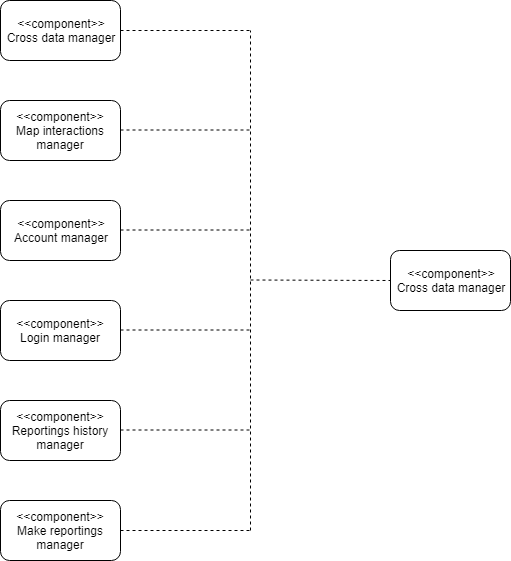

The diagram above was exported from draw.io. Its source (the exported page's mxGraphModel, read from the mxfile embedded in the PNG):
<mxGraphModel dx="1422" dy="864" grid="1" gridSize="10" guides="1" tooltips="1" connect="1" arrows="1" fold="1" page="1" pageScale="1" pageWidth="827" pageHeight="1169" math="0" shadow="0">
  <root>
    <mxCell id="8mLIuNd1n_mXl0oyoGSO-0" />
    <mxCell id="8mLIuNd1n_mXl0oyoGSO-1" parent="8mLIuNd1n_mXl0oyoGSO-0" />
    <mxCell id="sz0rRyipJ3wdooiw3E9Q-0" value="&amp;lt;&amp;lt;component&amp;gt;&amp;gt;&lt;br&gt;Cross data manager" style="rounded=1;whiteSpace=wrap;html=1;" vertex="1" parent="8mLIuNd1n_mXl0oyoGSO-1">
      <mxGeometry x="110" y="90" width="120" height="60" as="geometry" />
    </mxCell>
    <mxCell id="sz0rRyipJ3wdooiw3E9Q-1" value="&amp;lt;&amp;lt;component&amp;gt;&amp;gt;&lt;br&gt;Map interactions manager" style="rounded=1;whiteSpace=wrap;html=1;" vertex="1" parent="8mLIuNd1n_mXl0oyoGSO-1">
      <mxGeometry x="110" y="190" width="120" height="60" as="geometry" />
    </mxCell>
    <mxCell id="sz0rRyipJ3wdooiw3E9Q-5" value="&amp;lt;&amp;lt;component&amp;gt;&amp;gt;&lt;br&gt;Login manager" style="rounded=1;whiteSpace=wrap;html=1;" vertex="1" parent="8mLIuNd1n_mXl0oyoGSO-1">
      <mxGeometry x="110" y="390" width="120" height="60" as="geometry" />
    </mxCell>
    <mxCell id="sz0rRyipJ3wdooiw3E9Q-6" value="&amp;lt;&amp;lt;component&amp;gt;&amp;gt;&lt;br&gt;Reportings history manager" style="rounded=1;whiteSpace=wrap;html=1;" vertex="1" parent="8mLIuNd1n_mXl0oyoGSO-1">
      <mxGeometry x="110" y="490" width="120" height="60" as="geometry" />
    </mxCell>
    <mxCell id="sz0rRyipJ3wdooiw3E9Q-7" value="&amp;lt;&amp;lt;component&amp;gt;&amp;gt;&lt;br&gt;Account manager" style="rounded=1;whiteSpace=wrap;html=1;" vertex="1" parent="8mLIuNd1n_mXl0oyoGSO-1">
      <mxGeometry x="110" y="290" width="120" height="60" as="geometry" />
    </mxCell>
    <mxCell id="sz0rRyipJ3wdooiw3E9Q-8" value="&amp;lt;&amp;lt;component&amp;gt;&amp;gt;&lt;br&gt;Make reportings manager" style="rounded=1;whiteSpace=wrap;html=1;" vertex="1" parent="8mLIuNd1n_mXl0oyoGSO-1">
      <mxGeometry x="110" y="590" width="120" height="60" as="geometry" />
    </mxCell>
    <mxCell id="qRTs18xjbmQX-eJbsZVp-0" value="&amp;lt;&amp;lt;component&amp;gt;&amp;gt;&lt;br&gt;Cross data manager" style="rounded=1;whiteSpace=wrap;html=1;" vertex="1" parent="8mLIuNd1n_mXl0oyoGSO-1">
      <mxGeometry x="500" y="340" width="120" height="60" as="geometry" />
    </mxCell>
    <mxCell id="qRTs18xjbmQX-eJbsZVp-1" value="" style="endArrow=none;dashed=1;html=1;exitX=1;exitY=0.5;exitDx=0;exitDy=0;" edge="1" parent="8mLIuNd1n_mXl0oyoGSO-1" source="sz0rRyipJ3wdooiw3E9Q-0">
      <mxGeometry width="50" height="50" relative="1" as="geometry">
        <mxPoint x="300" y="130" as="sourcePoint" />
        <mxPoint x="360" y="120" as="targetPoint" />
      </mxGeometry>
    </mxCell>
    <mxCell id="qRTs18xjbmQX-eJbsZVp-2" value="" style="endArrow=none;dashed=1;html=1;exitX=1;exitY=0.5;exitDx=0;exitDy=0;" edge="1" parent="8mLIuNd1n_mXl0oyoGSO-1">
      <mxGeometry width="50" height="50" relative="1" as="geometry">
        <mxPoint x="230" y="620" as="sourcePoint" />
        <mxPoint x="360" y="620" as="targetPoint" />
      </mxGeometry>
    </mxCell>
    <mxCell id="qRTs18xjbmQX-eJbsZVp-3" value="" style="endArrow=none;dashed=1;html=1;exitX=1;exitY=0.5;exitDx=0;exitDy=0;" edge="1" parent="8mLIuNd1n_mXl0oyoGSO-1">
      <mxGeometry width="50" height="50" relative="1" as="geometry">
        <mxPoint x="230" y="519.5" as="sourcePoint" />
        <mxPoint x="360" y="519.5" as="targetPoint" />
      </mxGeometry>
    </mxCell>
    <mxCell id="qRTs18xjbmQX-eJbsZVp-4" value="" style="endArrow=none;dashed=1;html=1;exitX=1;exitY=0.5;exitDx=0;exitDy=0;" edge="1" parent="8mLIuNd1n_mXl0oyoGSO-1">
      <mxGeometry width="50" height="50" relative="1" as="geometry">
        <mxPoint x="230" y="419.5" as="sourcePoint" />
        <mxPoint x="360" y="419.5" as="targetPoint" />
      </mxGeometry>
    </mxCell>
    <mxCell id="qRTs18xjbmQX-eJbsZVp-5" value="" style="endArrow=none;dashed=1;html=1;exitX=1;exitY=0.5;exitDx=0;exitDy=0;" edge="1" parent="8mLIuNd1n_mXl0oyoGSO-1">
      <mxGeometry width="50" height="50" relative="1" as="geometry">
        <mxPoint x="230" y="319.5" as="sourcePoint" />
        <mxPoint x="360" y="319.5" as="targetPoint" />
      </mxGeometry>
    </mxCell>
    <mxCell id="qRTs18xjbmQX-eJbsZVp-6" value="" style="endArrow=none;dashed=1;html=1;exitX=1;exitY=0.5;exitDx=0;exitDy=0;" edge="1" parent="8mLIuNd1n_mXl0oyoGSO-1">
      <mxGeometry width="50" height="50" relative="1" as="geometry">
        <mxPoint x="230" y="219.5" as="sourcePoint" />
        <mxPoint x="360" y="219.5" as="targetPoint" />
      </mxGeometry>
    </mxCell>
    <mxCell id="qRTs18xjbmQX-eJbsZVp-7" value="" style="endArrow=none;dashed=1;html=1;" edge="1" parent="8mLIuNd1n_mXl0oyoGSO-1">
      <mxGeometry width="50" height="50" relative="1" as="geometry">
        <mxPoint x="360" y="620" as="sourcePoint" />
        <mxPoint x="360" y="120" as="targetPoint" />
      </mxGeometry>
    </mxCell>
    <mxCell id="qRTs18xjbmQX-eJbsZVp-8" value="" style="endArrow=none;dashed=1;html=1;exitX=1;exitY=0.5;exitDx=0;exitDy=0;entryX=0;entryY=0.5;entryDx=0;entryDy=0;" edge="1" parent="8mLIuNd1n_mXl0oyoGSO-1" target="qRTs18xjbmQX-eJbsZVp-0">
      <mxGeometry width="50" height="50" relative="1" as="geometry">
        <mxPoint x="360" y="369.5" as="sourcePoint" />
        <mxPoint x="490" y="369.5" as="targetPoint" />
      </mxGeometry>
    </mxCell>
  </root>
</mxGraphModel>